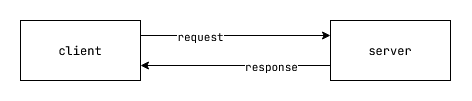

The diagram above was exported from draw.io. Its source (the exported page's mxGraphModel, read from the mxfile embedded in the PNG):
<mxGraphModel dx="2025" dy="1080" grid="1" gridSize="10" guides="1" tooltips="1" connect="1" arrows="1" fold="1" page="1" pageScale="1" pageWidth="1100" pageHeight="850" math="0" shadow="0">
  <root>
    <mxCell id="0" />
    <mxCell id="1" parent="0" />
    <mxCell id="Z-5t1g3v5YHSbjGkQTZf-3" style="edgeStyle=orthogonalEdgeStyle;rounded=0;orthogonalLoop=1;jettySize=auto;html=1;exitX=1;exitY=0.25;exitDx=0;exitDy=0;entryX=0;entryY=0.25;entryDx=0;entryDy=0;fontFamily=JetBrains Mono;fontSource=https%3A%2F%2Ffonts.googleapis.com%2Fcss%3Ffamily%3DJetBrains%2BMono;" edge="1" parent="1" source="Z-5t1g3v5YHSbjGkQTZf-1" target="Z-5t1g3v5YHSbjGkQTZf-2">
      <mxGeometry relative="1" as="geometry" />
    </mxCell>
    <mxCell id="Z-5t1g3v5YHSbjGkQTZf-5" value="request" style="edgeLabel;html=1;align=center;verticalAlign=middle;resizable=0;points=[];fontFamily=JetBrains Mono;fontSource=https%3A%2F%2Ffonts.googleapis.com%2Fcss%3Ffamily%3DJetBrains%2BMono;" vertex="1" connectable="0" parent="Z-5t1g3v5YHSbjGkQTZf-3">
      <mxGeometry x="-0.2632" relative="1" as="geometry">
        <mxPoint x="-10" as="offset" />
      </mxGeometry>
    </mxCell>
    <mxCell id="Z-5t1g3v5YHSbjGkQTZf-1" value="client" style="rounded=0;whiteSpace=wrap;html=1;fontFamily=JetBrains Mono;fontSource=https%3A%2F%2Ffonts.googleapis.com%2Fcss%3Ffamily%3DJetBrains%2BMono;" vertex="1" parent="1">
      <mxGeometry x="335" y="395" width="120" height="60" as="geometry" />
    </mxCell>
    <mxCell id="Z-5t1g3v5YHSbjGkQTZf-4" style="edgeStyle=orthogonalEdgeStyle;rounded=0;orthogonalLoop=1;jettySize=auto;html=1;exitX=0;exitY=0.75;exitDx=0;exitDy=0;entryX=1;entryY=0.75;entryDx=0;entryDy=0;fontFamily=JetBrains Mono;fontSource=https%3A%2F%2Ffonts.googleapis.com%2Fcss%3Ffamily%3DJetBrains%2BMono;" edge="1" parent="1" source="Z-5t1g3v5YHSbjGkQTZf-2" target="Z-5t1g3v5YHSbjGkQTZf-1">
      <mxGeometry relative="1" as="geometry" />
    </mxCell>
    <mxCell id="Z-5t1g3v5YHSbjGkQTZf-6" value="response" style="edgeLabel;html=1;align=center;verticalAlign=middle;resizable=0;points=[];fontFamily=JetBrains Mono;fontSource=https%3A%2F%2Ffonts.googleapis.com%2Fcss%3Ffamily%3DJetBrains%2BMono;" vertex="1" connectable="0" parent="Z-5t1g3v5YHSbjGkQTZf-4">
      <mxGeometry x="-0.3684" relative="1" as="geometry">
        <mxPoint as="offset" />
      </mxGeometry>
    </mxCell>
    <mxCell id="Z-5t1g3v5YHSbjGkQTZf-2" value="server" style="rounded=0;whiteSpace=wrap;html=1;fontFamily=JetBrains Mono;fontSource=https%3A%2F%2Ffonts.googleapis.com%2Fcss%3Ffamily%3DJetBrains%2BMono;" vertex="1" parent="1">
      <mxGeometry x="645" y="395" width="120" height="60" as="geometry" />
    </mxCell>
  </root>
</mxGraphModel>